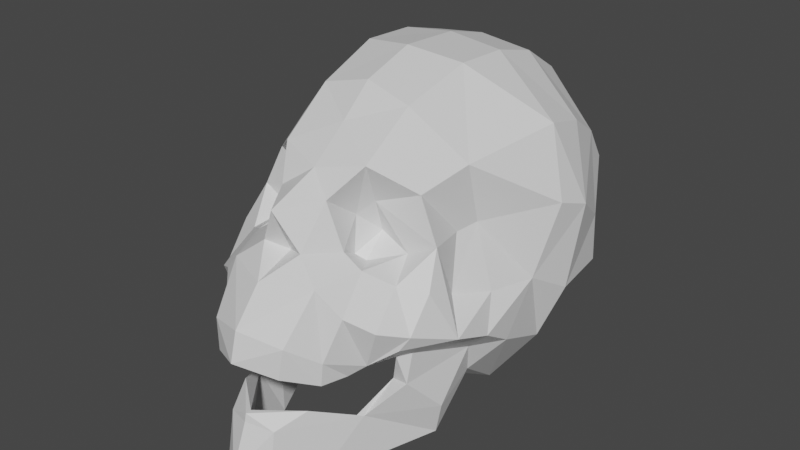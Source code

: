 # Source: Test.blend  (saved by Blender 2.81.16; exported with 4.5.12 LTS)
import bpy
from mathutils import Matrix  # noqa: F401  (used for matrix-valued properties, if any)

bpy.ops.wm.read_factory_settings(use_empty=True)
scene = bpy.context.scene
scene.name = 'Scene'

# ---- collections
col_collection = bpy.data.collections.new('Collection'); scene.collection.children.link(col_collection)

# ---- materials (node trees are filled in below, after node groups)
mat_material_002 = bpy.data.materials.new('Material.002')
mat_material_002.use_transparent_shadow = False
mat_material_002.roughness = 0.5

# ---- material node trees
mat_material_002.use_nodes = True; mat_material_002.node_tree.nodes.clear()
_N = mat_material_002.node_tree.nodes; _L = mat_material_002.node_tree.links
n0 = _N.new('ShaderNodeOutputMaterial'); n0.name = 'Material Output'; n0.location = (300, 300)
n1 = _N.new('ShaderNodeBsdfPrincipled'); n1.name = 'Principled BSDF'; n1.location = (10, 300)
n1.distribution = 'GGX'
n1.subsurface_method = 'BURLEY'
n1.inputs[3].default_value = 1.45
n1.inputs[27].default_value = (0.0, 0.0, 0.0, 1.0)
n1.inputs[28].default_value = 1.0
_L.new(n1.outputs[0], n0.inputs[0])
n0.is_active_output = True

# ---- world
world_world = bpy.data.worlds.new('World'); scene.world = world_world
world_world.use_nodes = True; world_world.node_tree.nodes.clear()
_N = world_world.node_tree.nodes; _L = world_world.node_tree.links
n0 = _N.new('ShaderNodeOutputWorld'); n0.name = 'World Output'; n0.location = (300, 300)
n1 = _N.new('ShaderNodeBackground'); n1.name = 'Background'; n1.location = (10, 300)
n1.inputs[0].default_value = (0.05088, 0.05088, 0.05088, 1.0)
_L.new(n1.outputs[0], n0.inputs[0])
n0.is_active_output = True
world_world.color = (0.05088, 0.05088, 0.05088)
world_world.use_sun_shadow = False
world_world.sun_shadow_jitter_overblur = 0.0

# ---- meshes
me_skulllow = bpy.data.meshes.new('SkullLow')
me_skulllow.from_pydata([(-0.02303, 0.0932, -0.02763), (0.000439, 0.08872, -0.02029), (0.000439, 0.1044, -0.03993), (-0.02426, 0.1129, -0.05485), (0.000439, 0.1191, -0.05654), (-0.01278, 0.07905, -0.01331), (-0.000973, 0.07694, 0.005393), (-0.01053, 0.05822, 0.001411), (0.000439, 0.05482, -0.004002), (-0.02173, 0.05685, -0.01397), (-0.01192, 0.0648, -0.03322), (0.000439, 0.1283, -0.08412), (-0.02746, 0.1241, -0.08956), (0.000439, 0.1268, -0.1169), (-0.02745, 0.1231, -0.1181), (0.000439, 0.1201, -0.1423), (-0.02676, 0.1161, -0.1442), (0.000439, 0.1066, -0.169), (-0.0254, 0.1013, -0.1679), (0.000439, 0.08332, -0.1891), (-0.02651, 0.08021, -0.1856), (-0.05775, 0.06151, -0.1665), (0.000439, 0.04349, -0.1967), (-0.02337, 0.04071, -0.1939), (0.000439, 0.009964, -0.1896), (-0.02125, 0.009922, -0.1868), (0.000439, -0.0156, -0.1791), (-0.01966, -0.01609, -0.1736), (0.000439, -0.03214, -0.1687), (-0.01814, -0.03376, -0.1633), (0.000439, -0.04969, -0.153), (-0.01706, -0.04297, -0.1525), (0.000439, -0.05086, -0.1427), (-0.02134, -0.04957, -0.1386), (0.000439, -0.04514, -0.1207), (-0.02038, -0.04452, -0.1165), (0.000439, -0.01535, -0.09627), (-0.02049, -0.02369, -0.09589), (0.000439, 0.0045, -0.09117), (-0.0208, 0.001735, -0.09085), (0.000439, 0.02534, -0.08118), (-0.0182, 0.02439, -0.07944), (0.000439, 0.03009, -0.05446), (-0.01706, 0.0313, -0.05557), (0.000439, 0.03314, -0.04074), (-0.01585, 0.03069, -0.04028), (0.000439, 0.05232, -0.01964), (-0.01645, 0.04008, -0.02034), (-0.01635, 0.03802, 0.005059), (0.000439, 0.0454, 0.006817), (0.000439, 0.02729, 0.01969), (-0.02023, 0.02036, 0.005665), (0.000439, 0.02073, 0.02591), (-0.02248, 0.01035, 0.005467), (-0.03863, 0.02091, -0.01753), (-0.0411, 0.01537, -0.04581), (-0.03125, 0.03069, -0.01884), (-0.0272, 0.005061, -0.009252), (-0.04187, 0.07991, -0.04206), (-0.01908, 0.07157, -0.03835), (-0.01692, 0.05371, -0.04557), (-0.05218, 0.05836, -0.04049), (-0.03627, 0.05018, -0.04003), (-0.04365, 0.04379, -0.0229), (-0.03126, 0.05054, -0.01473), (-0.0185, 0.04388, -0.03241), (-0.013, 0.0461, -0.03064), (-0.02371, 0.04766, 0.006847), (0.000439, 0.04729, 0.01687), (0.000439, 0.02972, 0.0314), (-0.02037, 0.02481, 0.02398), (-0.03042, 0.01498, 0.01047), (-0.03533, 0.03564, 0.002477), (-0.04727, 0.02912, -0.005226), (-0.04959, 0.08848, -0.06587), (-0.06381, 0.09791, -0.1107), (-0.06165, 0.09156, -0.1347), (-0.05799, 0.0783, -0.156), (-0.05212, 0.0339, -0.1765), (-0.05139, 0.01125, -0.1715), (-0.04903, 0.05707, -0.07437), (-0.04584, 0.05521, -0.06316), (-0.04944, -0.01292, -0.1595), (-0.04649, -0.02403, -0.1491), (-0.04406, -0.03243, -0.1381), (-0.04227, -0.04131, -0.1257), (-0.04204, -0.0444, -0.1), (-0.04318, -0.02167, -0.06254), (-0.04426, 0.006097, -0.06472), (-0.07526, 0.06358, -0.1039), (-0.07817, 0.05785, -0.1207), (-0.06893, 0.01315, -0.1491), (-0.0734, 0.01292, -0.116), (-0.07004, 0.03998, -0.1455), (-0.05807, -0.006838, -0.1396), (-0.06339, -0.01501, -0.1088), (-0.06595, -0.001528, -0.07785), (-0.05038, -0.01998, -0.06858), (-0.03701, -0.01023, -0.029), (-0.03747, -0.04864, -0.04585), (-0.04154, 0.005138, -0.02564), (-0.06759, 0.02518, -0.09469), (-0.06668, 0.009401, -0.06071), (-0.0605, 0.02585, -0.07145), (-0.0662, 0.01789, -0.03902), (-0.0517, 0.02952, -0.05276), (-0.05682, 0.04179, -0.02974), (-0.05661, 0.02538, -0.01724), (-0.05457, -0.00265, -0.06292), (-0.05222, -0.02847, -0.04603), (-0.0476, -0.0465, -0.04799), (-0.03294, -0.02455, -0.01299), (-0.02379, -0.05194, 0.009702), (-0.01293, -0.02136, 0.02526), (-0.0136, -0.04744, 0.02952), (-0.04595, -0.008995, -0.02779), (-0.04764, 0.007598, -0.02976), (-0.05201, 0.01779, -0.01509), (-0.03878, 0.007731, -0.008696), (0.000439, 0.01489, 0.03531), (-0.01826, 0.009256, 0.02552), (-0.02979, 0.003651, 0.01114), (-0.03293, 0.002993, -0.002583), (-0.0265, -0.05367, -0.01963), (-0.03009, -0.02517, -0.007836), (-0.01393, -0.04811, 0.0153), (0.000439, -0.01482, 0.02611), (0.000439, -0.04837, 0.02558), (0.000439, -0.0426, 0.03942), (0.000439, -0.01895, 0.03005), (-0.0198, -0.01488, 0.01024), (0.000439, -0.01493, 0.0292), (-0.02624, 0.003387, 0.007188), (0.000439, 0.01353, 0.03009), (0.02391, 0.0932, -0.02763), (0.02513, 0.1129, -0.05485), (0.01366, 0.07905, -0.01331), (0.01141, 0.05822, 0.001411), (0.02261, 0.05685, -0.01397), (0.0128, 0.0648, -0.03322), (0.02833, 0.1241, -0.08956), (0.02832, 0.1231, -0.1181), (0.02764, 0.1161, -0.1442), (0.02628, 0.1013, -0.1679), (0.02739, 0.08021, -0.1856), (0.05863, 0.06151, -0.1665), (0.02425, 0.04071, -0.1939), (0.02213, 0.009922, -0.1868), (0.02054, -0.01609, -0.1736), (0.01901, -0.03376, -0.1633), (0.01794, -0.04297, -0.1525), (0.02221, -0.04957, -0.1386), (0.02126, -0.04452, -0.1165), (0.02137, -0.02369, -0.09589), (0.02168, 0.001735, -0.09085), (0.01908, 0.02439, -0.07944), (0.01794, 0.0313, -0.05557), (0.01673, 0.03069, -0.04028), (0.01732, 0.04008, -0.02034), (0.01723, 0.03802, 0.005059), (0.02111, 0.02036, 0.005665), (0.02335, 0.01035, 0.005467), (0.03951, 0.02091, -0.01753), (0.03213, 0.03069, -0.01884), (0.04197, 0.01537, -0.04581), (0.02808, 0.005061, -0.009252), (0.04275, 0.07991, -0.04206), (0.01996, 0.07157, -0.03835), (0.0178, 0.05371, -0.04557), (0.05306, 0.05836, -0.04049), (0.03715, 0.05018, -0.04003), (0.04453, 0.04379, -0.0229), (0.03214, 0.05054, -0.01473), (0.01938, 0.04388, -0.03241), (0.01388, 0.0461, -0.03064), (0.02459, 0.04766, 0.006847), (0.02125, 0.02481, 0.02398), (0.0313, 0.01498, 0.01047), (0.03621, 0.03564, 0.002477), (0.04815, 0.02912, -0.005226), (0.05046, 0.08848, -0.06587), (0.06469, 0.09791, -0.1107), (0.06253, 0.09156, -0.1347), (0.05886, 0.0783, -0.156), (0.053, 0.0339, -0.1765), (0.05226, 0.01125, -0.1715), (0.04672, 0.05521, -0.06316), (0.04991, 0.05707, -0.07437), (0.05031, -0.01292, -0.1595), (0.04737, -0.02403, -0.1491), (0.04494, -0.03243, -0.1381), (0.04314, -0.04131, -0.1257), (0.04292, -0.0444, -0.1), (0.04405, -0.02167, -0.06254), (0.04514, 0.006097, -0.06472), (0.07614, 0.06358, -0.1039), (0.07905, 0.05785, -0.1207), (0.06981, 0.01315, -0.1491), (0.07092, 0.03998, -0.1455), (0.07428, 0.01292, -0.116), (0.05895, -0.006838, -0.1396), (0.06426, -0.01501, -0.1088), (0.06683, -0.001528, -0.07785), (0.05126, -0.01998, -0.06858), (0.03788, -0.01023, -0.029), (0.03835, -0.04864, -0.04585), (0.04242, 0.005138, -0.02564), (0.06847, 0.02518, -0.09469), (0.06756, 0.009401, -0.06071), (0.06137, 0.02585, -0.07145), (0.06708, 0.01789, -0.03902), (0.05258, 0.02952, -0.05276), (0.0577, 0.04179, -0.02974), (0.05748, 0.02538, -0.01724), (0.05545, -0.00265, -0.06292), (0.0531, -0.02847, -0.04603), (0.04847, -0.0465, -0.04799), (0.03382, -0.02455, -0.01299), (0.02467, -0.05194, 0.009702), (0.01381, -0.02136, 0.02526), (0.01448, -0.04744, 0.02952), (0.04683, -0.008995, -0.02779), (0.04851, 0.007598, -0.02976), (0.05288, 0.01779, -0.01509), (0.03966, 0.007731, -0.008696), (0.01914, 0.009256, 0.02552), (0.03067, 0.003651, 0.01114), (0.03381, 0.002993, -0.002583), (0.02738, -0.05367, -0.01963), (0.03097, -0.02517, -0.007836), (0.01481, -0.04811, 0.0153), (0.02068, -0.01488, 0.01024), (0.02712, 0.003387, 0.007188)], [], [(0, 1, 2), (2, 3, 0), (2, 4, 3), (0, 5, 1), (5, 6, 1), (5, 7, 6), (7, 8, 6), (5, 9, 7), (0, 10, 5), (10, 9, 5), (4, 11, 3), (11, 12, 3), (11, 13, 12), (13, 14, 12), (13, 15, 14), (15, 16, 14), (15, 17, 16), (17, 18, 16), (19, 20, 18), (17, 19, 18), (18, 20, 21), (19, 22, 20), (22, 23, 20), (22, 24, 23), (24, 25, 23), (24, 26, 25), (26, 27, 25), (26, 28, 27), (28, 29, 27), (28, 30, 29), (30, 31, 29), (30, 32, 31), (32, 33, 31), (32, 34, 33), (34, 35, 33), (34, 36, 35), (36, 37, 35), (36, 38, 37), (38, 39, 37), (38, 40, 39), (40, 41, 39), (40, 42, 41), (42, 43, 41), (42, 44, 43), (44, 45, 43), (44, 46, 45), (46, 47, 45), (46, 48, 47), (46, 49, 48), (49, 50, 48), (50, 51, 48), (50, 52, 51), (52, 53, 51), (54, 55, 56), (53, 54, 51), (53, 57, 54), (54, 56, 51), (56, 55, 47), (3, 58, 0), (58, 59, 0), (0, 59, 10), (59, 60, 10), (58, 61, 59), (61, 62, 59), (61, 63, 62), (63, 64, 62), (59, 62, 60), (64, 65, 62), (62, 65, 60), (60, 66, 10), (60, 65, 66), (10, 66, 9), (66, 65, 9), (64, 9, 65), (9, 67, 7), (9, 64, 67), (7, 68, 8), (7, 67, 68), (67, 69, 68), (67, 70, 69), (67, 71, 70), (67, 72, 71), (67, 64, 72), (64, 63, 72), (56, 47, 48), (51, 56, 48), (72, 63, 73), (3, 74, 58), (3, 12, 74), (12, 75, 74), (12, 14, 75), (14, 76, 75), (14, 16, 76), (16, 77, 76), (16, 18, 77), (18, 21, 77), (20, 78, 21), (20, 23, 78), (23, 25, 79), (23, 79, 78), (58, 80, 81), (25, 82, 79), (25, 27, 82), (27, 83, 82), (27, 29, 83), (29, 84, 83), (29, 31, 84), (31, 85, 84), (31, 33, 85), (35, 86, 85), (35, 85, 33), (35, 37, 86), (37, 87, 86), (37, 39, 87), (39, 88, 87), (39, 41, 88), (41, 55, 88), (41, 43, 55), (43, 45, 55), (45, 47, 55), (58, 74, 80), (74, 89, 80), (74, 75, 89), (75, 90, 89), (75, 76, 90), (91, 92, 93), (76, 77, 90), (77, 21, 93), (77, 93, 90), (93, 92, 90), (21, 78, 93), (78, 91, 93), (78, 79, 91), (79, 94, 91), (79, 82, 94), (85, 95, 94), (82, 83, 94), (94, 92, 91), (83, 84, 94), (84, 85, 94), (85, 86, 95), (86, 96, 95), (86, 97, 96), (98, 87, 88), (55, 98, 88), (98, 99, 87), (55, 100, 98), (55, 54, 100), (90, 101, 89), (90, 92, 101), (95, 92, 94), (96, 101, 95), (101, 92, 95), (101, 80, 89), (96, 102, 101), (102, 103, 101), (101, 103, 80), (102, 104, 103), (104, 105, 103), (105, 80, 103), (105, 81, 80), (81, 61, 58), (105, 61, 81), (104, 61, 105), (104, 106, 61), (106, 63, 61), (106, 107, 63), (63, 107, 73), (104, 107, 106), (97, 86, 87), (97, 108, 96), (96, 108, 102), (97, 109, 108), (97, 110, 109), (110, 111, 109), (110, 112, 111), (112, 113, 111), (112, 114, 113), (111, 115, 109), (115, 108, 109), (115, 116, 108), (116, 102, 108), (116, 104, 102), (116, 117, 104), (117, 107, 104), (117, 118, 107), (107, 118, 73), (118, 72, 73), (118, 71, 72), (70, 119, 69), (70, 120, 119), (71, 121, 70), (121, 120, 70), (122, 121, 71), (118, 122, 71), (98, 123, 99), (98, 124, 123), (124, 125, 123), (124, 126, 125), (126, 127, 125), (110, 123, 112), (123, 125, 112), (125, 114, 112), (110, 99, 123), (110, 97, 99), (97, 87, 99), (127, 128, 114), (125, 127, 114), (128, 113, 114), (128, 129, 113), (113, 130, 111), (129, 131, 113), (131, 130, 113), (124, 130, 126), (130, 131, 126), (124, 111, 130), (124, 98, 111), (98, 115, 111), (98, 100, 115), (100, 116, 115), (100, 117, 116), (57, 100, 54), (100, 118, 117), (100, 57, 118), (57, 132, 122), (118, 57, 122), (57, 53, 132), (132, 121, 122), (53, 133, 132), (52, 133, 53), (132, 120, 121), (132, 119, 120), (133, 119, 132), (134, 2, 1), (2, 134, 135), (2, 135, 4), (134, 1, 136), (136, 1, 6), (136, 6, 137), (137, 6, 8), (136, 137, 138), (134, 136, 139), (139, 136, 138), (4, 135, 11), (11, 135, 140), (11, 140, 13), (13, 140, 141), (13, 141, 15), (15, 141, 142), (15, 142, 17), (17, 142, 143), (19, 143, 144), (17, 143, 19), (143, 145, 144), (19, 144, 22), (22, 144, 146), (22, 146, 24), (24, 146, 147), (24, 147, 26), (26, 147, 148), (26, 148, 28), (28, 148, 149), (28, 149, 30), (30, 149, 150), (30, 150, 32), (32, 150, 151), (32, 151, 34), (34, 151, 152), (34, 152, 36), (36, 152, 153), (36, 153, 38), (38, 153, 154), (38, 154, 40), (40, 154, 155), (40, 155, 42), (42, 155, 156), (42, 156, 44), (44, 156, 157), (44, 157, 46), (46, 157, 158), (46, 158, 159), (46, 159, 49), (49, 159, 50), (50, 159, 160), (50, 160, 52), (52, 160, 161), (162, 163, 164), (161, 160, 162), (161, 162, 165), (162, 160, 163), (163, 158, 164), (135, 134, 166), (166, 134, 167), (134, 139, 167), (167, 139, 168), (166, 167, 169), (169, 167, 170), (169, 170, 171), (171, 170, 172), (167, 168, 170), (172, 170, 173), (170, 168, 173), (168, 139, 174), (168, 174, 173), (139, 138, 174), (174, 138, 173), (172, 173, 138), (138, 137, 175), (138, 175, 172), (137, 8, 68), (137, 68, 175), (175, 68, 69), (175, 69, 176), (175, 176, 177), (175, 177, 178), (175, 178, 172), (172, 178, 171), (163, 159, 158), (160, 159, 163), (178, 179, 171), (135, 166, 180), (135, 180, 140), (140, 180, 181), (140, 181, 141), (141, 181, 182), (141, 182, 142), (142, 182, 183), (142, 183, 143), (143, 183, 145), (144, 145, 184), (144, 184, 146), (146, 185, 147), (146, 184, 185), (166, 186, 187), (147, 185, 188), (147, 188, 148), (148, 188, 189), (148, 189, 149), (149, 189, 190), (149, 190, 150), (150, 190, 191), (150, 191, 151), (152, 191, 192), (152, 151, 191), (152, 192, 153), (153, 192, 193), (153, 193, 154), (154, 193, 194), (154, 194, 155), (155, 194, 164), (155, 164, 156), (156, 164, 157), (157, 164, 158), (166, 187, 180), (180, 187, 195), (180, 195, 181), (181, 195, 196), (181, 196, 182), (197, 198, 199), (182, 196, 183), (183, 198, 145), (183, 196, 198), (198, 196, 199), (145, 198, 184), (184, 198, 197), (184, 197, 185), (185, 197, 200), (185, 200, 188), (191, 200, 201), (188, 200, 189), (200, 197, 199), (189, 200, 190), (190, 200, 191), (191, 201, 192), (192, 201, 202), (192, 202, 203), (204, 194, 193), (164, 194, 204), (204, 193, 205), (164, 204, 206), (164, 206, 162), (196, 195, 207), (196, 207, 199), (201, 200, 199), (202, 201, 207), (207, 201, 199), (207, 195, 187), (202, 207, 208), (208, 207, 209), (207, 187, 209), (208, 209, 210), (210, 209, 211), (211, 209, 187), (211, 187, 186), (186, 166, 169), (211, 186, 169), (210, 211, 169), (210, 169, 212), (212, 169, 171), (212, 171, 213), (171, 179, 213), (210, 212, 213), (203, 193, 192), (203, 202, 214), (202, 208, 214), (203, 214, 215), (203, 215, 216), (216, 215, 217), (216, 217, 218), (218, 217, 219), (218, 219, 220), (217, 215, 221), (221, 215, 214), (221, 214, 222), (222, 214, 208), (222, 208, 210), (222, 210, 223), (223, 210, 213), (223, 213, 224), (213, 179, 224), (224, 179, 178), (224, 178, 177), (176, 69, 119), (176, 119, 225), (177, 176, 226), (226, 176, 225), (227, 177, 226), (224, 177, 227), (204, 205, 228), (204, 228, 229), (229, 228, 230), (229, 230, 126), (126, 230, 127), (216, 218, 228), (228, 218, 230), (230, 218, 220), (216, 228, 205), (216, 205, 203), (203, 205, 193), (127, 220, 128), (230, 220, 127), (128, 220, 219), (128, 219, 129), (219, 217, 231), (129, 219, 131), (131, 219, 231), (229, 126, 231), (231, 126, 131), (229, 231, 217), (229, 217, 204), (204, 217, 221), (204, 221, 206), (206, 221, 222), (206, 222, 223), (165, 162, 206), (206, 223, 224), (206, 224, 165), (165, 227, 232), (224, 227, 165), (165, 232, 161), (232, 227, 226), (161, 232, 133), (52, 161, 133), (232, 226, 225), (232, 225, 119), (133, 232, 119)])
me_skulllow.polygons.foreach_set('use_smooth', [True] * 466)
_k = set([(0, 1), (0, 2), (0, 3), (0, 5), (0, 10), (0, 58), (0, 59), (1, 2), (1, 5), (1, 6), (1, 134), (1, 136), (2, 3), (2, 4), (2, 134), (2, 135), (3, 4), (3, 11), (3, 12), (3, 74), (4, 11), (4, 135), (5, 6), (5, 7), (5, 9), (5, 10), (6, 7), (6, 8), (6, 136), (6, 137), (7, 8), (7, 9), (7, 67), (7, 68), (8, 68), (8, 137), (9, 10), (9, 64), (9, 65), (9, 66), (9, 67), (10, 59), (10, 60), (10, 66), (11, 12), (11, 13), (11, 140), (12, 13), (12, 14), (12, 74), (12, 75), (13, 14), (13, 15), (13, 140), (13, 141), (14, 16), (14, 75), (14, 76), (15, 16), (15, 17), (15, 142), (16, 17), (16, 18), (16, 76), (16, 77), (17, 18), (17, 19), (17, 142), (17, 143), (18, 20), (18, 21), (18, 77), (19, 20), (19, 22), (19, 144), (20, 21), (20, 23), (20, 78), (21, 77), (21, 78), (21, 93), (22, 23), (22, 24), (22, 146), (23, 24), (23, 25), (23, 78), (23, 79), (24, 25), (24, 26), (24, 146), (24, 147), (25, 26), (25, 27), (25, 79), (26, 27), (26, 28), (26, 147), (26, 148), (27, 28), (27, 29), (27, 82), (27, 83), (28, 29), (28, 30), (28, 148), (28, 149), (29, 30), (29, 31), (29, 83), (29, 84), (30, 31), (30, 32), (30, 149), (30, 150), (31, 32), (31, 33), (31, 84), (31, 85), (32, 33), (32, 34), (32, 150), (32, 151), (33, 34), (33, 35), (33, 85), (34, 35), (34, 36), (34, 151), (34, 152), (35, 36), (35, 37), (35, 85), (35, 86), (36, 37), (36, 38), (36, 152), (36, 153), (37, 38), (37, 39), (37, 86), (37, 87), (38, 39), (38, 40), (38, 153), (38, 154), (39, 40), (39, 41), (39, 87), (39, 88), (40, 41), (40, 42), (40, 154), (40, 155), (41, 42), (41, 43), (41, 55), (41, 88), (42, 43), (42, 44), (42, 155), (42, 156), (43, 44), (43, 45), (43, 55), (44, 45), (44, 46), (44, 156), (44, 157), (45, 46), (45, 47), (45, 55), (46, 47), (46, 48), (46, 49), (46, 157), (46, 158), (46, 159), (47, 48), (47, 55), (47, 56), (48, 49), (48, 50), (48, 51), (48, 56), (49, 50), (49, 159), (50, 51), (50, 52), (50, 159), (50, 160), (51, 52), (51, 53), (51, 54), (51, 56), (52, 53), (52, 133), (52, 160), (52, 161), (53, 54), (53, 57), (53, 132), (53, 133), (54, 55), (54, 56), (54, 57), (54, 100), (55, 56), (55, 88), (55, 98), (55, 100), (57, 100), (57, 118), (57, 122), (57, 132), (58, 59), (58, 61), (58, 74), (58, 80), (58, 81), (59, 60), (59, 61), (59, 62), (60, 62), (60, 65), (60, 66), (61, 62), (61, 63), (61, 81), (61, 104), (61, 105), (61, 106), (62, 63), (62, 64), (62, 65), (63, 64), (63, 73), (63, 106), (63, 107), (64, 65), (64, 67), (64, 72), (65, 66), (67, 68), (67, 69), (67, 70), (67, 71), (67, 72), (68, 69), (68, 137), (68, 175), (69, 70), (69, 119), (69, 175), (69, 176), (70, 71), (70, 119), (70, 120), (70, 121), (71, 72), (71, 118), (71, 121), (71, 122), (72, 73), (72, 118), (73, 107), (73, 118), (74, 75), (74, 80), (74, 89), (75, 76), (75, 89), (75, 90), (76, 77), (76, 90), (77, 90), (77, 93), (78, 79), (78, 91), (78, 93), (79, 82), (79, 91), (79, 94), (80, 81), (80, 89), (80, 101), (80, 103), (80, 105), (81, 105), (82, 83), (82, 94), (83, 84), (83, 94), (84, 85), (84, 94), (85, 86), (85, 94), (85, 95), (86, 87), (86, 95), (86, 96), (86, 97), (87, 88), (87, 97), (87, 98), (87, 99), (88, 98), (89, 90), (89, 101), (90, 92), (90, 93), (90, 101), (91, 92), (91, 93), (91, 94), (92, 93), (92, 94), (92, 95), (92, 101), (94, 95), (95, 96), (95, 101), (96, 97), (96, 101), (96, 102), (96, 108), (97, 99), (97, 108), (97, 109), (97, 110), (98, 99), (98, 100), (98, 111), (98, 115), (98, 123), (98, 124), (99, 110), (99, 123), (100, 115), (100, 116), (100, 117), (100, 118), (101, 102), (101, 103), (102, 103), (102, 104), (102, 108), (102, 116), (103, 104), (103, 105), (104, 105), (104, 106), (104, 107), (104, 116), (104, 117), (106, 107), (107, 117), (107, 118), (108, 109), (108, 115), (108, 116), (109, 110), (109, 111), (109, 115), (110, 111), (110, 112), (110, 123), (111, 112), (111, 113), (111, 115), (111, 124), (111, 130), (112, 113), (112, 114), (112, 123), (112, 125), (113, 114), (113, 128), (113, 129), (113, 130), (113, 131), (114, 125), (114, 127), (114, 128), (115, 116), (116, 117), (117, 118), (118, 122), (119, 120), (119, 132), (119, 133), (119, 176), (119, 225), (119, 232), (120, 121), (120, 132), (121, 122), (121, 132), (122, 132), (123, 124), (123, 125), (124, 125), (124, 126), (124, 130), (125, 126), (125, 127), (126, 127), (126, 130), (126, 131), (126, 229), (126, 230), (126, 231), (127, 128), (127, 220), (127, 230), (128, 129), (128, 219), (128, 220), (129, 131), (129, 219), (130, 131), (131, 219), (131, 231), (132, 133), (133, 161), (133, 232), (134, 135), (134, 136), (134, 139), (134, 166), (134, 167), (135, 140), (135, 180), (136, 137), (136, 138), (136, 139), (137, 138), (137, 175), (138, 139), (138, 172), (138, 173), (138, 174), (138, 175), (139, 167), (139, 168), (139, 174), (140, 141), (140, 180), (140, 181), (141, 142), (141, 181), (141, 182), (142, 143), (142, 182), (142, 183), (143, 144), (143, 145), (143, 183), (144, 145), (144, 146), (144, 184), (145, 183), (145, 184), (145, 198), (146, 147), (146, 184), (146, 185), (147, 148), (147, 185), (148, 149), (148, 188), (148, 189), (149, 150), (149, 189), (149, 190), (150, 151), (150, 190), (150, 191), (151, 152), (151, 191), (152, 153), (152, 191), (152, 192), (153, 154), (153, 192), (153, 193), (154, 155), (154, 193), (154, 194), (155, 156), (155, 164), (155, 194), (156, 157), (156, 164), (157, 158), (157, 164), (158, 159), (158, 163), (158, 164), (159, 160), (159, 163), (160, 161), (160, 162), (160, 163), (161, 162), (161, 165), (161, 232), (162, 163), (162, 164), (162, 165), (162, 206), (163, 164), (164, 194), (164, 204), (164, 206), (165, 206), (165, 224), (165, 227), (165, 232), (166, 167), (166, 169), (166, 180), (166, 186), (166, 187), (167, 168), (167, 169), (167, 170), (168, 170), (168, 173), (168, 174), (169, 170), (169, 171), (169, 186), (169, 210), (169, 211), (169, 212), (170, 171), (170, 172), (170, 173), (171, 172), (171, 179), (171, 212), (171, 213), (172, 173), (172, 175), (172, 178), (173, 174), (175, 176), (175, 177), (175, 178), (176, 177), (176, 225), (176, 226), (177, 178), (177, 224), (177, 226), (177, 227), (178, 179), (178, 224), (179, 213), (179, 224), (180, 181), (180, 187), (180, 195), (181, 182), (181, 195), (181, 196), (182, 183), (182, 196), (183, 196), (183, 198), (184, 185), (184, 197), (184, 198), (185, 188), (185, 197), (185, 200), (186, 187), (186, 211), (187, 195), (187, 207), (187, 209), (187, 211), (188, 189), (188, 200), (189, 190), (189, 200), (190, 191), (190, 200), (191, 192), (191, 200), (191, 201), (192, 193), (192, 201), (192, 202), (192, 203), (193, 194), (193, 203), (193, 204), (193, 205), (194, 204), (195, 196), (195, 207), (196, 198), (196, 199), (196, 207), (197, 198), (197, 199), (197, 200), (198, 199), (199, 200), (199, 201), (199, 207), (200, 201), (201, 202), (201, 207), (202, 203), (202, 207), (202, 208), (202, 214), (203, 205), (203, 214), (203, 215), (203, 216), (204, 205), (204, 206), (204, 217), (204, 221), (204, 228), (204, 229), (205, 216), (205, 228), (206, 221), (206, 222), (206, 223), (206, 224), (207, 208), (207, 209), (208, 209), (208, 210), (208, 214), (208, 222), (209, 210), (209, 211), (210, 211), (210, 212), (210, 213), (210, 222), (210, 223), (212, 213), (213, 223), (213, 224), (214, 215), (214, 221), (214, 222), (215, 216), (215, 217), (215, 221), (216, 217), (216, 218), (216, 228), (217, 218), (217, 219), (217, 221), (217, 229), (217, 231), (218, 219), (218, 220), (218, 228), (218, 230), (219, 220), (219, 231), (220, 230), (221, 222), (222, 223), (223, 224), (224, 227), (225, 226), (225, 232), (226, 227), (226, 232), (227, 232), (228, 229), (228, 230), (229, 230), (229, 231)])
me_skulllow.attributes.new('sharp_edge', 'BOOLEAN', 'EDGE').data.foreach_set('value', [ (min(e.vertices), max(e.vertices)) in _k for e in me_skulllow.edges])
me_skulllow.materials.append(mat_material_002)
me_skulllow.use_remesh_fix_poles = True
me_skulllow.use_remesh_preserve_attributes = False
me_skulllow.use_mirror_vertex_groups = False
me_skulllow.update()
me_skulllow.normals_split_custom_set([tuple(v) for v in zip(*[iter([-0.0465, 0.7797, 0.6244, -0.0465, 0.7797, 0.6244, -0.0465, 0.7797, 0.6244, -0.07868, 0.8059, 0.5868, -0.07868, 0.8059, 0.5868, -0.07868, 0.8059, 0.5868, -0.1415, 0.7424, 0.6549, -0.1415, 0.7424, 0.6549, -0.1415, 0.7424, 0.6549, -0.1021, 0.6701, 0.7352, -0.1021, 0.6701, 0.7352, -0.1021, 0.6701, 0.7352, -0.4202, 0.8333, 0.3591, -0.4202, 0.8333, 0.3591, -0.4202, 0.8333, 0.3591, -0.7937, 0.2915, 0.5339, -0.7937, 0.2915, 0.5339, -0.7937, 0.2915, 0.5339, 0.3243, -0.3522, 0.8779, 0.3243, -0.3522, 0.8779, 0.3243, -0.3522, 0.8779, -0.7835, 0.3, 0.5442, -0.7835, 0.3, 0.5442, -0.7835, 0.3, 0.5442, -0.8859, -0.3944, 0.2443, -0.8859, -0.3944, 0.2443, -0.8859, -0.3944, 0.2443, -0.8819, 0.3647, -0.2987, -0.8819, 0.3647, -0.2987, -0.8819, 0.3647, -0.2987, -0.2113, 0.9268, 0.3105, -0.2136, 0.9274, 0.3072, -0.2113, 0.9268, 0.3105, -0.2008, 0.9278, 0.3145, -0.202, 0.9263, 0.3181, -0.202, 0.9263, 0.3181, -0.1361, 0.9895, -0.0477, -0.1402, 0.989, -0.04794, -0.1402, 0.989, -0.04794, -0.1292, 0.9909, -0.03657, -0.1297, 0.9909, -0.03481, -0.1292, 0.9909, -0.03657, -0.1154, 0.9606, -0.2527, -0.119, 0.9592, -0.2566, -0.1128, 0.9599, -0.2567, -0.119, 0.9592, -0.2566, -0.1227, 0.9576, -0.2607, -0.1128, 0.9599, -0.2567, -0.09984, 0.8889, -0.4471, -0.09984, 0.8889, -0.4471, -0.09984, 0.8889, -0.4471, -0.1943, 0.8273, -0.5271, -0.1951, 0.8272, -0.5269, -0.1943, 0.8273, -0.5271, -0.1679, 0.6415, -0.7485, -0.1703, 0.6411, -0.7483, -0.1671, 0.644, -0.7466, -0.1657, 0.6434, -0.7474, -0.1679, 0.6415, -0.7485, -0.1671, 0.644, -0.7466, -0.6493, 0.5094, -0.5648, -0.6514, 0.508, -0.5636, -0.65, 0.5091, -0.5642, -0.1461, 0.1861, -0.9716, -0.1437, 0.1828, -0.9726, -0.1375, 0.1895, -0.9722, -0.1437, 0.1828, -0.9726, -0.1373, 0.1925, -0.9716, -0.1375, 0.1895, -0.9722, -0.08725, -0.207, -0.9744, -0.09087, -0.2071, -0.9741, -0.09087, -0.2071, -0.9741, -0.1218, -0.2299, -0.9656, -0.1223, -0.2296, -0.9656, -0.1218, -0.2299, -0.9656, -0.1157, -0.376, -0.9194, -0.1157, -0.376, -0.9194, -0.1156, -0.3753, -0.9197, -0.2262, -0.4527, -0.8625, -0.2262, -0.4527, -0.8625, -0.2255, -0.4523, -0.8629, -0.2142, -0.5227, -0.8252, -0.2142, -0.5227, -0.8252, -0.2142, -0.5227, -0.8252, -0.1973, -0.506, -0.8397, -0.1973, -0.506, -0.8397, -0.1973, -0.506, -0.8397, -0.1542, -0.659, -0.7362, -0.1542, -0.659, -0.7362, -0.1542, -0.659, -0.7362, -0.2988, -0.7403, -0.6022, -0.2988, -0.7403, -0.6022, -0.2988, -0.7403, -0.6022, -0.3587, -0.9274, -0.1059, -0.3587, -0.9274, -0.1059, -0.3587, -0.9274, -0.1059, -0.137, -0.8777, -0.4592, -0.137, -0.8777, -0.4592, -0.137, -0.8777, -0.4592, -0.01086, -0.9677, 0.2519, -0.01086, -0.9677, 0.2519, -0.01086, -0.9677, 0.2519, 0.01574, -0.975, 0.2215, 0.01574, -0.975, 0.2215, 0.01574, -0.975, 0.2215, 0.1357, -0.6279, 0.7664, 0.1357, -0.6279, 0.7664, 0.1357, -0.6279, 0.7664, 0.281, -0.674, 0.6832, 0.281, -0.674, 0.6832, 0.281, -0.674, 0.6832, 0.1158, -0.2469, 0.9621, 0.1158, -0.2469, 0.9621, 0.1158, -0.2469, 0.9621, 0.04009, -0.1938, 0.9802, 0.04009, -0.1938, 0.9802, 0.04009, -0.1938, 0.9802, 0.06977, -0.4312, 0.8996, 0.06977, -0.4312, 0.8996, 0.06977, -0.4312, 0.8996, 0.1059, -0.4569, 0.8832, 0.1059, -0.4569, 0.8832, 0.1059, -0.4569, 0.8832, 0.06649, -0.9824, 0.1747, 0.06649, -0.9824, 0.1747, 0.06649, -0.9824, 0.1747, -0.08402, -0.956, 0.281, -0.08402, -0.956, 0.281, -0.08402, -0.956, 0.281, -0.08108, -0.9729, 0.2164, -0.08108, -0.9729, 0.2164, -0.08108, -0.9729, 0.2164, 0.1473, -0.9878, -0.05123, 0.1473, -0.9878, -0.05123, 0.1473, -0.9878, -0.05123, 0.1292, -0.7338, 0.667, 0.1292, -0.7338, 0.667, 0.1292, -0.7338, 0.667, 0.5342, -0.7585, 0.3732, 0.5342, -0.7585, 0.3732, 0.5342, -0.7585, 0.3732, 0.5872, -0.8066, -0.06786, 0.5872, -0.8066, -0.06786, 0.5872, -0.8066, -0.06786, 0.412, -0.8816, -0.2303, 0.412, -0.8816, -0.2303, 0.412, -0.8816, -0.2303, 0.3221, -0.5484, -0.7717, 0.3221, -0.5484, -0.7717, 0.3221, -0.5484, -0.7717, 0.59, -0.1569, -0.792, 0.59, -0.1569, -0.792, 0.59, -0.1569, -0.792, 0.5859, -0.5576, -0.5881, 0.5859, -0.5576, -0.5881, 0.5859, -0.5576, -0.5881, 0.694, -0.1416, -0.7059, 0.694, -0.1416, -0.7059, 0.694, -0.1416, -0.7059, 0.8005, -0.5975, 0.04734, 0.8005, -0.5975, 0.04734, 0.8005, -0.5975, 0.04734, 0.7715, -0.1607, -0.6156, 0.7715, -0.1607, -0.6156, 0.7715, -0.1607, -0.6156, 0.8288, 0.3863, -0.4048, 0.8288, 0.3863, -0.4048, 0.8288, 0.3863, -0.4048, 0.6446, -0.5563, -0.5245, 0.6446, -0.5563, -0.5245, 0.6446, -0.5563, -0.5245, 0.5357, -0.8032, 0.2607, 0.5357, -0.8032, 0.2607, 0.5357, -0.8032, 0.2607, -0.7166, 0.5492, 0.4299, -0.7166, 0.5492, 0.4299, -0.7167, 0.5492, 0.4298, -0.3058, -0.467, 0.8297, -0.3058, -0.467, 0.8297, -0.3058, -0.467, 0.8297, -0.7527, -0.3975, 0.5248, -0.7527, -0.3975, 0.5248, -0.7527, -0.3975, 0.5248, -0.7357, -0.3281, 0.5925, -0.7357, -0.3281, 0.5925, -0.7357, -0.3281, 0.5925, -0.114, 0.1263, 0.9854, -0.114, 0.1263, 0.9854, -0.114, 0.1263, 0.9854, -0.04899, -0.03869, 0.998, -0.04899, -0.03869, 0.998, -0.04899, -0.03869, 0.998, 0.3938, 0.7926, 0.4654, 0.3947, 0.7923, 0.4654, 0.3938, 0.7926, 0.4654, -0.5222, 0.8478, 0.09204, -0.5222, 0.8479, 0.09128, -0.5222, 0.8479, 0.09128, 0.3145, -0.3225, 0.8928, 0.3145, -0.3225, 0.8928, 0.3145, -0.3225, 0.8928, 0.3653, 0.9269, -0.08555, 0.3653, 0.9269, -0.08555, 0.3653, 0.9269, -0.08555, 0.02607, 0.7995, 0.6001, 0.02607, 0.7995, 0.6001, 0.02607, 0.7995, 0.6001, -0.9497, 0.09587, 0.2982, -0.9497, 0.09587, 0.2982, -0.9497, 0.09587, 0.2982, -0.4575, 0.7379, 0.4961, -0.4575, 0.7379, 0.4961, -0.4575, 0.7379, 0.4961, -0.889, -0.01185, -0.4577, -0.889, -0.01185, -0.4577, -0.889, -0.01185, -0.4577, -0.1348, 0.7992, -0.5858, -0.1348, 0.7992, -0.5858, -0.1348, 0.7992, -0.5858, -0.4214, 0.7053, -0.57, -0.4214, 0.7053, -0.57, -0.4214, 0.7053, -0.57, -0.5157, 0.8008, 0.3046, -0.5157, 0.8008, 0.3046, -0.5157, 0.8008, 0.3046, -0.5437, 0.7857, 0.2952, -0.5437, 0.7857, 0.2952, -0.5437, 0.7857, 0.2952, 0.4169, 0.8549, 0.3087, 0.4169, 0.8549, 0.3087, 0.4169, 0.8549, 0.3087, -0.27, 0.6854, 0.6762, -0.27, 0.6854, 0.6762, -0.27, 0.6854, 0.6762, -0.296, 0.6089, 0.736, -0.296, 0.6089, 0.736, -0.296, 0.6089, 0.736, -0.3931, 0.5141, 0.7623, -0.3931, 0.5141, 0.7623, -0.3931, 0.5141, 0.7623, -0.8532, 0.2272, 0.4696, -0.8532, 0.2272, 0.4696, -0.8532, 0.2272, 0.4696, -0.5184, 0.1986, 0.8318, -0.5187, 0.1984, 0.8316, -0.5184, 0.1986, 0.8318, -0.7353, 0.5887, 0.3359, -0.7353, 0.5887, 0.3359, -0.7353, 0.5887, 0.3359, -0.6313, 0.6539, 0.417, -0.63, 0.6552, 0.4169, -0.6277, 0.6562, 0.4189, 0.529, -0.8456, -0.07082, 0.529, -0.8456, -0.07082, 0.529, -0.8456, -0.07082, 0.8575, -0.2048, -0.472, 0.8575, -0.2048, -0.472, 0.8575, -0.2048, -0.472, -0.6277, 0.6562, 0.4189, -0.63, 0.6552, 0.4169, -0.6279, 0.6573, 0.4169, -0.7166, 0.5492, 0.4299, -0.7166, 0.5492, 0.43, -0.7166, 0.5492, 0.4299, -0.7266, 0.6313, 0.2711, -0.7266, 0.6313, 0.2711, -0.7266, 0.6313, 0.2711, -0.6734, 0.651, 0.3504, -0.6734, 0.651, 0.3504, -0.6734, 0.651, 0.3504, -0.5729, 0.8191, -0.03038, -0.5744, 0.818, -0.0306, -0.5729, 0.8191, -0.03038, -0.5857, 0.7684, -0.2579, -0.5847, 0.7695, -0.2568, -0.5847, 0.7695, -0.2568, -0.5997, 0.7681, -0.2243, -0.6002, 0.7683, -0.2225, -0.6002, 0.7683, -0.2225, -0.5852, 0.6394, -0.4986, -0.5852, 0.6394, -0.4986, -0.5852, 0.6394, -0.4986, -0.6194, 0.6497, -0.4407, -0.6196, 0.6491, -0.4413, -0.6194, 0.6497, -0.4407, -0.5625, 0.4331, -0.7043, -0.5631, 0.4335, -0.7036, -0.5631, 0.4335, -0.7036, -0.5862, 0.1654, -0.7931, -0.5855, 0.1671, -0.7932, -0.5855, 0.1671, -0.7932, -0.5358, 0.1303, -0.8342, -0.5363, 0.1319, -0.8337, -0.5363, 0.1319, -0.8337, -0.4509, -0.2289, -0.8627, -0.4511, -0.2296, -0.8624, -0.4509, -0.2289, -0.8627, -0.4709, -0.2061, -0.8578, -0.4709, -0.2061, -0.8578, -0.4709, -0.2061, -0.8578, -0.9624, -0.06959, 0.2625, -0.9624, -0.06959, 0.2625, -0.9624, -0.06959, 0.2625, -0.422, -0.4305, -0.7979, -0.4269, -0.4289, -0.7961, -0.4262, -0.4276, -0.7972, -0.422, -0.4305, -0.7979, -0.4228, -0.4314, -0.7969, -0.4269, -0.4289, -0.7961, -0.3699, -0.6846, -0.628, -0.3699, -0.6846, -0.628, -0.3701, -0.6839, -0.6287, -0.5182, -0.4633, -0.7189, -0.5182, -0.4633, -0.7189, -0.5182, -0.4633, -0.7189, -0.485, -0.7438, -0.4599, -0.485, -0.7438, -0.4599, -0.485, -0.7438, -0.4599, -0.536, -0.6678, -0.5165, -0.536, -0.6678, -0.5165, -0.536, -0.6678, -0.5165, -0.5213, -0.7287, -0.4441, -0.5213, -0.7287, -0.4441, -0.5213, -0.7287, -0.4441, -0.5654, -0.6638, -0.4895, -0.5654, -0.6638, -0.4895, -0.5654, -0.6638, -0.4895, -0.09528, -0.9884, -0.1183, -0.09528, -0.9884, -0.1183, -0.09528, -0.9884, -0.1183, -0.2334, -0.9459, 0.2256, -0.2334, -0.9459, 0.2256, -0.2334, -0.9459, 0.2256, 0.4734, -0.618, 0.6276, 0.4734, -0.618, 0.6276, 0.4734, -0.618, 0.6276, 0.5788, -0.6894, 0.4357, 0.5788, -0.6894, 0.4357, 0.5788, -0.6894, 0.4357, 0.8196, -0.1017, 0.5638, 0.8196, -0.1017, 0.5638, 0.8196, -0.1017, 0.5638, 0.7483, 0.08088, 0.6584, 0.7483, 0.08088, 0.6584, 0.7483, 0.08088, 0.6584, 0.6475, -0.4007, 0.6483, 0.6475, -0.4007, 0.6483, 0.6475, -0.4007, 0.6483, 0.6461, -0.7224, 0.2462, 0.6461, -0.7224, 0.2462, 0.6461, -0.7224, 0.2462, 0.596, -0.7785, 0.197, 0.596, -0.7785, 0.197, 0.596, -0.7785, 0.197, 0.5294, -0.845, -0.07566, 0.5294, -0.845, -0.07566, 0.5294, -0.845, -0.07566, 0.4104, -0.8202, 0.3985, 0.4104, -0.8202, 0.3985, 0.4104, -0.8202, 0.3985, -0.9565, -0.09191, 0.277, -0.9565, -0.09191, 0.277, -0.9565, -0.09191, 0.277, -0.7544, -0.1838, 0.6301, -0.7544, -0.1838, 0.6301, -0.7544, -0.1838, 0.6301, -0.8655, 0.3587, 0.3498, -0.8655, 0.3587, 0.3498, -0.8655, 0.3587, 0.3498, -0.9441, 0.3255, 0.05231, -0.9441, 0.3255, 0.05231, -0.9441, 0.3255, 0.05231, -0.9108, 0.3712, -0.1805, -0.9108, 0.3712, -0.1805, -0.9108, 0.3712, -0.1805, -0.9907, -0.02316, -0.1341, -0.9907, -0.02316, -0.1341, -0.9907, -0.02316, -0.1341, -0.8929, 0.2969, -0.3384, -0.8929, 0.2969, -0.3384, -0.8929, 0.2969, -0.3384, -0.9209, 0.1979, -0.3358, -0.9209, 0.1979, -0.3358, -0.9209, 0.1979, -0.3358, -0.8947, 0.1683, -0.4138, -0.8947, 0.1683, -0.4138, -0.8947, 0.1683, -0.4138, -0.9661, -0.1258, -0.2256, -0.9661, -0.1258, -0.2256, -0.9661, -0.1258, -0.2256, -0.8652, 0.004648, -0.5014, -0.8652, 0.004648, -0.5014, -0.8652, 0.004648, -0.5014, -0.8625, 0.03122, -0.505, -0.8625, 0.03122, -0.505, -0.8625, 0.03122, -0.505, -0.7836, -0.159, -0.6006, -0.7836, -0.159, -0.6006, -0.7836, -0.159, -0.6006, -0.663, -0.5825, -0.4702, -0.663, -0.5825, -0.4702, -0.663, -0.5825, -0.4702, -0.9159, -0.2346, -0.3257, -0.9158, -0.2356, -0.3252, -0.9159, -0.2346, -0.3257, -0.8279, -0.4901, -0.2729, -0.8279, -0.4901, -0.2729, -0.8279, -0.4901, -0.2729, -0.8613, -0.4494, -0.2369, -0.8615, -0.4492, -0.2365, -0.8615, -0.4492, -0.2365, -0.848, -0.5166, -0.1183, -0.848, -0.5166, -0.1183, -0.848, -0.5166, -0.1183, -0.8589, -0.4806, -0.1768, -0.8589, -0.4806, -0.1768, -0.8589, -0.4806, -0.1768, -0.8506, -0.4784, -0.2184, -0.8506, -0.4784, -0.2184, -0.8506, -0.4784, -0.2184, -0.7981, -0.599, -0.06531, -0.7981, -0.599, -0.06531, -0.7981, -0.599, -0.06531, -0.8209, -0.5454, 0.1693, -0.8209, -0.5454, 0.1693, -0.8209, -0.5454, 0.1693, -0.7974, -0.5604, 0.2238, -0.7974, -0.5604, 0.2238, -0.7974, -0.5604, 0.2238, 0.9818, 0.02371, -0.1886, 0.9818, 0.02371, -0.1886, 0.9818, 0.02371, -0.1886, 0.9825, 0.03692, -0.1827, 0.9825, 0.03692, -0.1827, 0.9825, 0.03692, -0.1827, 0.9753, 0.07869, -0.2062, 0.9753, 0.07869, -0.2062, 0.9753, 0.07869, -0.2062, 0.9569, 0.2499, 0.1478, 0.9569, 0.2499, 0.1478, 0.9569, 0.2499, 0.1478, 0.9866, -0.153, -0.056, 0.9866, -0.153, -0.056, 0.9866, -0.153, -0.056, -0.9662, -0.1414, 0.2156, -0.9662, -0.1414, 0.2156, -0.9662, -0.1414, 0.2156, -0.9516, -0.07017, 0.2993, -0.9516, -0.07017, 0.2993, -0.9516, -0.07017, 0.2993, -0.8874, -0.3839, -0.255, -0.8874, -0.3839, -0.255, -0.8874, -0.3839, -0.255, -0.9951, -0.08866, -0.04392, -0.9951, -0.08866, -0.04392, -0.9951, -0.08866, -0.04392, -0.8993, -0.2259, 0.3745, -0.8993, -0.2259, 0.3745, -0.8993, -0.2259, 0.3745, -0.7462, 0.01023, 0.6657, -0.7462, 0.01023, 0.6657, -0.7462, 0.01023, 0.6657, -0.998, -0.06274, -0.002499, -0.998, -0.06274, -0.002499, -0.998, -0.06274, -0.002499, -0.8443, 0.477, 0.2441, -0.8443, 0.477, 0.2441, -0.8443, 0.477, 0.2441, -0.8972, 0.3542, 0.2638, -0.8972, 0.3542, 0.2638, -0.8972, 0.3542, 0.2638, -0.9505, 0.2959, -0.09462, -0.9505, 0.2959, -0.09462, -0.9505, 0.2959, -0.09462, -0.5615, 0.8211, 0.1028, -0.5615, 0.8211, 0.1028, -0.5615, 0.8211, 0.1028, -0.8717, 0.3521, 0.3409, -0.8717, 0.3521, 0.3409, -0.8717, 0.3521, 0.3409, -0.8926, 0.3288, 0.3086, -0.8926, 0.3288, 0.3086, -0.8926, 0.3288, 0.3086, -0.8693, 0.3943, -0.298, -0.8693, 0.3943, -0.298, -0.8693, 0.3943, -0.298, -0.954, 0.1039, -0.2814, -0.954, 0.1039, -0.2814, -0.954, 0.1039, -0.2814, -0.7627, 0.2424, -0.5996, -0.7627, 0.2424, -0.5996, -0.7627, 0.2424, -0.5996, -0.9388, 0.329, 0.1018, -0.9388, 0.329, 0.1018, -0.9388, 0.329, 0.1018, -0.4448, 0.5718, 0.6893, -0.4448, 0.5718, 0.6893, -0.4448, 0.5718, 0.6893, -0.4516, 0.5368, 0.7127, -0.4516, 0.5368, 0.7127, -0.4517, 0.5371, 0.7124, -0.7076, 0.6082, 0.3597, -0.7074, 0.6083, 0.36, -0.7074, 0.6083, 0.36, -0.9168, 0.2343, 0.3234, -0.9168, 0.2343, 0.3234, -0.9168, 0.2343, 0.3234, -0.5298, -0.7321, 0.4281, -0.5298, -0.7321, 0.4281, -0.5298, -0.7321, 0.4281, -0.7545, -0.3613, 0.5479, -0.7545, -0.3613, 0.5479, -0.7545, -0.3613, 0.5479, -0.6048, -0.6829, 0.4096, -0.6048, -0.6829, 0.4096, -0.6048, -0.6829, 0.4096, -0.9712, -0.1861, -0.1491, -0.9712, -0.1861, -0.1491, -0.9712, -0.1861, -0.1491, -0.9597, -0.2283, -0.164, -0.9597, -0.2283, -0.164, -0.9597, -0.2283, -0.164, -0.8187, -0.2653, 0.5093, -0.8187, -0.2653, 0.5093, -0.8187, -0.2653, 0.5093, -0.9241, 0.007937, 0.3821, -0.9241, 0.007937, 0.3821, -0.9241, 0.007937, 0.3821, -0.886, 0.08228, 0.4564, -0.886, 0.08228, 0.4564, -0.886, 0.08228, 0.4564, -0.8939, 0.09437, 0.4382, -0.8939, 0.09437, 0.4382, -0.8939, 0.09437, 0.4382, -0.8332, -0.2106, 0.5113, -0.8332, -0.2106, 0.5113, -0.8332, -0.2106, 0.5113, -0.9651, 0.07595, 0.2506, -0.9651, 0.07595, 0.2506, -0.9651, 0.07595, 0.2506, -0.9716, -0.07212, 0.2255, -0.9716, -0.07212, 0.2255, -0.9716, -0.07212, 0.2255, -0.6291, -0.6958, 0.3466, -0.6291, -0.6958, 0.3466, -0.6291, -0.6958, 0.3466, -0.5743, -0.758, 0.3093, -0.5743, -0.758, 0.3093, -0.5743, -0.758, 0.3093, -0.5801, -0.7398, 0.341, -0.5801, -0.7398, 0.341, -0.5801, -0.7398, 0.341, -0.8055, -0.3527, 0.4763, -0.8055, -0.3527, 0.4763, -0.8055, -0.3527, 0.4763, -0.4437, -0.01422, 0.896, -0.4437, -0.01422, 0.896, -0.4437, -0.01422, 0.896, -0.6738, -0.3711, 0.639, -0.6738, -0.3711, 0.639, -0.6738, -0.3711, 0.639, -0.397, -0.2984, 0.868, -0.3971, -0.2981, 0.868, -0.397, -0.2984, 0.868, -0.9075, -0.0545, 0.4165, -0.9075, -0.0545, 0.4165, -0.9078, -0.05421, 0.4158, -0.3754, 0.2366, 0.8962, -0.3754, 0.2366, 0.8962, -0.3754, 0.2366, 0.8962, -0.4695, 0.02379, 0.8826, -0.4695, 0.02379, 0.8826, -0.4695, 0.02379, 0.8826, -0.799, -0.009136, 0.6013, -0.799, -0.009136, 0.6013, -0.799, -0.009136, 0.6013, -0.7716, -0.04162, 0.6347, -0.7716, -0.04162, 0.6347, -0.7716, -0.04162, 0.6347, -0.9735, -0.04113, 0.2248, -0.9735, -0.04113, 0.2248, -0.9735, -0.04113, 0.2248, -0.7973, -0.3604, 0.4841, -0.7973, -0.3604, 0.4841, -0.7973, -0.3604, 0.4841, 0.9223, 0.1459, -0.3579, 0.9223, 0.1459, -0.3579, 0.9223, 0.1459, -0.3579, 0.9646, 0.1951, -0.1775, 0.9646, 0.1951, -0.1775, 0.9646, 0.1951, -0.1775, 0.8938, 0.263, -0.3634, 0.8938, 0.263, -0.3634, 0.8938, 0.263, -0.3634, 0.7559, -0.1173, -0.6441, 0.7559, -0.1173, -0.6441, 0.7559, -0.1173, -0.6441, 0.5819, 0.01275, -0.8131, 0.5819, 0.01275, -0.8131, 0.5819, 0.01275, -0.8131, -0.4299, -0.8981, 0.09267, -0.4299, -0.8981, 0.09267, -0.4299, -0.8981, 0.09267, 0.351, -0.9361, 0.0228, 0.351, -0.9361, 0.0228, 0.351, -0.9361, 0.0228, 0.3444, -0.9381, 0.03579, 0.3444, -0.9381, 0.03579, 0.3444, -0.9381, 0.03579, -0.1837, -0.9768, -0.1104, -0.1837, -0.9768, -0.1104, -0.1837, -0.9768, -0.1104, 0.03749, -0.6103, -0.7913, 0.03749, -0.6103, -0.7913, 0.03749, -0.6103, -0.7913, 0.5508, -0.3518, -0.7569, 0.5508, -0.3518, -0.7569, 0.5508, -0.3518, -0.7569, 0.04696, -0.9218, 0.3848, 0.04696, -0.9218, 0.3848, 0.04696, -0.9218, 0.3848, -0.05255, -0.9975, 0.04795, -0.05255, -0.9975, 0.04795, -0.05255, -0.9975, 0.04795, -0.6028, 0.1435, 0.7849, -0.6028, 0.1435, 0.7849, -0.6028, 0.1435, 0.7849, -0.3708, 0.342, 0.8634, -0.3708, 0.342, 0.8634, -0.3708, 0.342, 0.8634, -0.8843, 0.1132, 0.453, -0.8843, 0.1132, 0.453, -0.8843, 0.1132, 0.453, -0.3614, 0.1926, 0.9123, -0.3614, 0.1926, 0.9123, -0.3614, 0.1926, 0.9123, -0.4897, 0.6967, 0.5242, -0.4897, 0.6967, 0.5242, -0.4897, 0.6967, 0.5242, 0.4882, 0.6093, -0.6248, 0.4882, 0.6093, -0.6248, 0.4882, 0.6093, -0.6248, -0.0293, 0.999, 0.03358, -0.0293, 0.999, 0.03358, -0.0293, 0.999, 0.03358, 0.8741, -0.02197, -0.4852, 0.8741, -0.02197, -0.4852, 0.8741, -0.02197, -0.4852, -0.8151, 0.3131, 0.4875, -0.8151, 0.3131, 0.4875, -0.8151, 0.3131, 0.4875, 0.1887, 0.7551, 0.6279, 0.1887, 0.7551, 0.6279, 0.1887, 0.7551, 0.6279, 0.1066, -0.1819, 0.9775, 0.1066, -0.1819, 0.9775, 0.1066, -0.1819, 0.9775, -0.5466, 0.04348, 0.8363, -0.5466, 0.04348, 0.8363, -0.5466, 0.04348, 0.8363, -0.5478, -0.7547, 0.3609, -0.5478, -0.7547, 0.3609, -0.5478, -0.7547, 0.3609, 0.7385, 0.1956, -0.6452, 0.7385, 0.1956, -0.6452, 0.7385, 0.1956, -0.6452, -0.6551, -0.7236, 0.2173, -0.6551, -0.7236, 0.2173, -0.6551, -0.7236, 0.2173, -0.2126, -0.9601, 0.1815, -0.2126, -0.9601, 0.1815, -0.2126, -0.9601, 0.1815, 0.2199, -0.9691, -0.1115, 0.2199, -0.9691, -0.1115, 0.2199, -0.9691, -0.1115, -0.2206, -0.8618, -0.4568, -0.2206, -0.8618, -0.4568, -0.2206, -0.8618, -0.4568, 0.8648, -0.492, -0.1005, 0.8648, -0.492, -0.1005, 0.8648, -0.492, -0.1005, -0.0167, -0.9985, 0.0517, -0.0167, -0.9985, 0.0517, -0.0167, -0.9985, 0.0517, 0.6662, -0.4972, -0.5559, 0.6662, -0.4972, -0.5559, 0.6662, -0.4972, -0.5559, 0.7067, -0.355, -0.612, 0.7067, -0.355, -0.612, 0.7067, -0.355, -0.612, 0.1819, -0.9567, 0.2272, 0.1819, -0.9567, 0.2272, 0.1819, -0.9567, 0.2272, 0.1658, -0.9579, 0.2345, 0.1658, -0.9579, 0.2345, 0.1658, -0.9579, 0.2345, 0.1495, -0.9568, 0.2495, 0.1495, -0.9568, 0.2495, 0.1495, -0.9568, 0.2495, 0.0465, 0.7797, 0.6244, 0.0465, 0.7797, 0.6244, 0.0465, 0.7797, 0.6244, 0.07868, 0.8059, 0.5868, 0.07868, 0.8059, 0.5868, 0.07868, 0.8059, 0.5868, 0.1415, 0.7424, 0.6549, 0.1415, 0.7424, 0.6549, 0.1415, 0.7424, 0.6549, 0.1021, 0.6702, 0.7352, 0.1021, 0.6702, 0.7352, 0.1021, 0.6702, 0.7352, 0.3935, 0.8272, 0.4011, 0.3935, 0.8272, 0.4011, 0.3935, 0.8272, 0.4011, 0.7192, 0.3475, 0.6017, 0.7192, 0.3475, 0.6017, 0.7192, 0.3475, 0.6017, -0.3084, -0.3885, 0.8683, -0.3084, -0.3885, 0.8683, -0.3084, -0.3885, 0.8683, 0.7835, 0.2999, 0.5442, 0.7835, 0.2999, 0.5442, 0.7835, 0.2999, 0.5442, 0.8859, -0.3944, 0.2443, 0.8859, -0.3944, 0.2443, 0.8859, -0.3944, 0.2443, 0.882, 0.3646, -0.2986, 0.882, 0.3646, -0.2986, 0.882, 0.3646, -0.2986, 0.2113, 0.9268, 0.3105, 0.2067, 0.9265, 0.3143, 0.1984, 0.9283, 0.3145, 0.1984, 0.9283, 0.3145, 0.2067, 0.9265, 0.3143, 0.202, 0.9263, 0.3181, 0.1407, 0.9891, -0.0439, 0.1402, 0.989, -0.04794, 0.1402, 0.989, -0.04794, 0.1292, 0.9909, -0.03658, 0.1292, 0.9909, -0.03658, 0.1287, 0.9909, -0.03827, 0.1154, 0.9606, -0.2527, 0.1242, 0.9579, -0.259, 0.119, 0.9592, -0.2566, 0.119, 0.9592, -0.2566, 0.1242, 0.9579, -0.259, 0.1227, 0.9576, -0.2607, 0.09984, 0.8889, -0.4471, 0.09984, 0.8889, -0.4471, 0.09984, 0.8889, -0.4471, 0.1943, 0.8273, -0.5271, 0.1943, 0.8273, -0.5271, 0.1934, 0.8273, -0.5274, 0.1679, 0.6415, -0.7485, 0.168, 0.6391, -0.7506, 0.1697, 0.6384, -0.7508, 0.1657, 0.6434, -0.7474, 0.168, 0.6391, -0.7506, 0.1679, 0.6415, -0.7485, 0.6504, 0.5088, -0.5641, 0.65, 0.5091, -0.5642, 0.6486, 0.5101, -0.5649, 0.1461, 0.1861, -0.9716, 0.1462, 0.1929, -0.9703, 0.1341, 0.1886, -0.9729, 0.1341, 0.1886, -0.9729, 0.1462, 0.1929, -0.9703, 0.1373, 0.1925, -0.9716, 0.0912, -0.2035, -0.9748, 0.09088, -0.2071, -0.9741, 0.09088, -0.2071, -0.9741, 0.1218, -0.2299, -0.9656, 0.1218, -0.2299, -0.9656, 0.1218, -0.2299, -0.9656, 0.1157, -0.376, -0.9194, 0.1157, -0.376, -0.9194, 0.1157, -0.376, -0.9194, 0.2262, -0.4528, -0.8625, 0.2264, -0.4534, -0.8621, 0.2262, -0.4528, -0.8625, 0.2142, -0.5227, -0.8252, 0.2142, -0.5227, -0.8252, 0.2142, -0.5227, -0.8252, 0.1973, -0.506, -0.8397, 0.1973, -0.506, -0.8397, 0.1973, -0.506, -0.8397, 0.1542, -0.659, -0.7362, 0.1542, -0.659, -0.7362, 0.1542, -0.659, -0.7362, 0.2988, -0.7403, -0.6022, 0.2988, -0.7403, -0.6022, 0.2988, -0.7403, -0.6022, 0.3587, -0.9274, -0.1059, 0.3587, -0.9274, -0.1059, 0.3587, -0.9274, -0.1059, 0.137, -0.8777, -0.4592, 0.137, -0.8777, -0.4592, 0.137, -0.8777, -0.4592, 0.01086, -0.9677, 0.2519, 0.01086, -0.9677, 0.2519, 0.01086, -0.9677, 0.2519, -0.01574, -0.975, 0.2215, -0.01574, -0.975, 0.2215, -0.01574, -0.975, 0.2215, -0.1357, -0.6279, 0.7664, -0.1357, -0.6279, 0.7664, -0.1357, -0.6279, 0.7664, -0.281, -0.674, 0.6832, -0.281, -0.674, 0.6832, -0.281, -0.674, 0.6832, -0.1158, -0.2469, 0.9621, -0.1158, -0.2469, 0.9621, -0.1158, -0.2469, 0.9621, -0.04009, -0.1938, 0.9802, -0.04009, -0.1938, 0.9802, -0.04009, -0.1938, 0.9802, -0.06977, -0.4312, 0.8996, -0.06977, -0.4312, 0.8996, -0.06977, -0.4312, 0.8996, -0.1059, -0.4569, 0.8832, -0.1059, -0.4569, 0.8832, -0.1059, -0.4569, 0.8832, -0.06649, -0.9824, 0.1747, -0.06649, -0.9824, 0.1747, -0.06649, -0.9824, 0.1747, 0.08402, -0.956, 0.281, 0.08402, -0.956, 0.281, 0.08402, -0.956, 0.281, 0.08108, -0.9729, 0.2164, 0.08108, -0.9729, 0.2164, 0.08108, -0.9729, 0.2164, -0.1474, -0.9878, -0.05124, -0.1474, -0.9878, -0.05124, -0.1474, -0.9878, -0.05124, -0.1292, -0.7338, 0.667, -0.1292, -0.7338, 0.667, -0.1292, -0.7338, 0.667, -0.5342, -0.7585, 0.3731, -0.5342, -0.7585, 0.3731, -0.5342, -0.7585, 0.3731, -0.5872, -0.8066, -0.06786, -0.5872, -0.8066, -0.06786, -0.5872, -0.8066, -0.06786, -0.412, -0.8816, -0.2303, -0.412, -0.8816, -0.2303, -0.412, -0.8816, -0.2303, -0.3221, -0.5484, -0.7717, -0.3221, -0.5484, -0.7717, -0.3221, -0.5484, -0.7717, -0.59, -0.157, -0.792, -0.59, -0.157, -0.792, -0.59, -0.157, -0.792, -0.5859, -0.5576, -0.5881, -0.5859, -0.5576, -0.5881, -0.5859, -0.5576, -0.5881, -0.694, -0.1417, -0.7059, -0.694, -0.1417, -0.7059, -0.694, -0.1417, -0.7059, -0.8005, -0.5975, 0.04732, -0.8005, -0.5975, 0.04732, -0.8005, -0.5975, 0.04732, -0.7714, -0.1608, -0.6156, -0.7714, -0.1608, -0.6156, -0.7714, -0.1608, -0.6156, -0.8288, 0.3863, -0.4047, -0.8288, 0.3863, -0.4047, -0.8288, 0.3863, -0.4047, -0.6446, -0.5562, -0.5245, -0.6446, -0.5562, -0.5245, -0.6446, -0.5562, -0.5245, -0.5356, -0.8032, 0.2608, -0.5356, -0.8032, 0.2608, -0.5356, -0.8032, 0.2608, 0.7166, 0.5492, 0.4299, 0.7167, 0.5492, 0.4298, 0.7166, 0.5492, 0.4299, 0.3058, -0.467, 0.8297, 0.3058, -0.467, 0.8297, 0.3058, -0.467, 0.8297, 0.7528, -0.3975, 0.5248, 0.7528, -0.3975, 0.5248, 0.7528, -0.3975, 0.5248, 0.7357, -0.3281, 0.5925, 0.7357, -0.3281, 0.5925, 0.7357, -0.3281, 0.5925, 0.114, 0.1263, 0.9854, 0.114, 0.1263, 0.9854, 0.114, 0.1263, 0.9854, 0.04899, -0.0387, 0.998, 0.04899, -0.0387, 0.998, 0.04899, -0.0387, 0.998, -0.3938, 0.7927, 0.4654, -0.3938, 0.7927, 0.4654, -0.3934, 0.7931, 0.465, 0.5222, 0.8479, 0.09128, 0.5222, 0.8479, 0.09128, 0.5222, 0.8479, 0.09128, -0.3145, -0.3225, 0.8928, -0.3145, -0.3225, 0.8928, -0.3145, -0.3225, 0.8928, -0.3653, 0.9269, -0.08555, -0.3653, 0.9269, -0.08555, -0.3653, 0.9269, -0.08555, -0.02607, 0.7995, 0.6001, -0.02607, 0.7995, 0.6001, -0.02607, 0.7995, 0.6001, 0.9497, 0.09583, 0.2983, 0.9497, 0.09583, 0.2983, 0.9497, 0.09583, 0.2983, 0.4575, 0.7379, 0.4962, 0.4575, 0.7379, 0.4962, 0.4575, 0.7379, 0.4962, 0.889, -0.0119, -0.4577, 0.889, -0.0119, -0.4577, 0.889, -0.0119, -0.4577, 0.1348, 0.7992, -0.5858, 0.1348, 0.7992, -0.5858, 0.1348, 0.7992, -0.5858, 0.4214, 0.7053, -0.57, 0.4214, 0.7053, -0.57, 0.4214, 0.7053, -0.57, 0.5157, 0.8008, 0.3046, 0.5157, 0.8008, 0.3046, 0.5157, 0.8008, 0.3046, 0.5437, 0.7857, 0.2952, 0.5437, 0.7857, 0.2952, 0.5437, 0.7857, 0.2952, -0.417, 0.8549, 0.3087, -0.417, 0.8549, 0.3087, -0.417, 0.8549, 0.3087, 0.27, 0.6854, 0.6762, 0.27, 0.6854, 0.6762, 0.27, 0.6854, 0.6762, 0.296, 0.6089, 0.736, 0.296, 0.6089, 0.736, 0.296, 0.6089, 0.736, 0.3931, 0.5141, 0.7623, 0.3931, 0.5141, 0.7623, 0.3931, 0.5141, 0.7623, 0.8532, 0.2272, 0.4696, 0.8532, 0.2272, 0.4696, 0.8532, 0.2272, 0.4696, 0.5183, 0.1987, 0.8318, 0.5183, 0.1987, 0.8318, 0.5181, 0.1991, 0.8318, 0.7352, 0.5887, 0.3359, 0.7352, 0.5891, 0.3353, 0.7352, 0.5887, 0.3359, 0.6313, 0.6539, 0.4169, 0.6311, 0.6548, 0.4159, 0.6281, 0.6564, 0.4179, -0.529, -0.8457, -0.07082, -0.529, -0.8457, -0.07082, -0.529, -0.8457, -0.07082, -0.8575, -0.2048, -0.4721, -0.8575, -0.2048, -0.4721, -0.8575, -0.2048, -0.4721, 0.6311, 0.6548, 0.4159, 0.6279, 0.6573, 0.4169, 0.6281, 0.6564, 0.4179, 0.7166, 0.5492, 0.4299, 0.7166, 0.5492, 0.4299, 0.7166, 0.5492, 0.43, 0.7266, 0.6313, 0.2711, 0.7266, 0.6313, 0.2711, 0.7266, 0.6313, 0.2711, 0.6734, 0.6509, 0.3504, 0.6734, 0.6509, 0.3504, 0.6734, 0.6509, 0.3504, 0.5729, 0.8191, -0.0304, 0.5729, 0.8191, -0.0304, 0.5714, 0.8201, -0.03001, 0.5847, 0.7701, -0.255, 0.5847, 0.7695, -0.2568, 0.5847, 0.7695, -0.2568, 0.6011, 0.7681, -0.2208, 0.6002, 0.7683, -0.2224, 0.6002, 0.7683, -0.2224, 0.5852, 0.6394, -0.4986, 0.5852, 0.6394, -0.4986, 0.5852, 0.6394, -0.4986, 0.6194, 0.6497, -0.4407, 0.6194, 0.6497, -0.4407, 0.6193, 0.6504, -0.4399, 0.5639, 0.4332, -0.7031, 0.5631, 0.4335, -0.7035, 0.5631, 0.4335, -0.7035, 0.5859, 0.1689, -0.7926, 0.5855, 0.1671, -0.7932, 0.5855, 0.1671, -0.7932, 0.5375, 0.133, -0.8327, 0.5363, 0.1319, -0.8337, 0.5363, 0.1319, -0.8337, 0.4509, -0.2289, -0.8627, 0.4509, -0.2289, -0.8627, 0.4508, -0.2282, -0.863, 0.4709, -0.2061, -0.8578, 0.4709, -0.2061, -0.8578, 0.4709, -0.2061, -0.8578, 0.9624, -0.06949, 0.2625, 0.9624, -0.06949, 0.2625, 0.9624, -0.06949, 0.2625, 0.4269, -0.4289, -0.7961, 0.4262, -0.4276, -0.7972, 0.4219, -0.4303, -0.798, 0.4269, -0.4289, -0.7961, 0.4219, -0.4303, -0.798, 0.4228, -0.4314, -0.7969, 0.3699, -0.6846, -0.628, 0.3701, -0.6853, -0.6272, 0.3699, -0.6846, -0.628, 0.5182, -0.4633, -0.7189, 0.5182, -0.4633, -0.7189, 0.5182, -0.4633, -0.7189, 0.485, -0.7438, -0.4599, 0.485, -0.7438, -0.4599, 0.485, -0.7438, -0.4599, 0.536, -0.6678, -0.5165, 0.536, -0.6678, -0.5165, 0.536, -0.6678, -0.5165, 0.5213, -0.7288, -0.4441, 0.5213, -0.7288, -0.4441, 0.5213, -0.7288, -0.4441, 0.5654, -0.6639, -0.4895, 0.5654, -0.6639, -0.4895, 0.5654, -0.6639, -0.4895, 0.09528, -0.9884, -0.1183, 0.09528, -0.9884, -0.1183, 0.09528, -0.9884, -0.1183, 0.2334, -0.9459, 0.2256, 0.2334, -0.9459, 0.2256, 0.2334, -0.9459, 0.2256, -0.4734, -0.6181, 0.6276, -0.4734, -0.6181, 0.6276, -0.4734, -0.6181, 0.6276, -0.5787, -0.6894, 0.4356, -0.5787, -0.6894, 0.4356, -0.5787, -0.6894, 0.4356, -0.8196, -0.1017, 0.5638, -0.8196, -0.1017, 0.5638, -0.8196, -0.1017, 0.5638, -0.7483, 0.08088, 0.6584, -0.7483, 0.08088, 0.6584, -0.7483, 0.08088, 0.6584, -0.6475, -0.4007, 0.6483, -0.6475, -0.4007, 0.6483, -0.6475, -0.4007, 0.6483, -0.6462, -0.7224, 0.2462, -0.6462, -0.7224, 0.2462, -0.6462, -0.7224, 0.2462, -0.596, -0.7785, 0.197, -0.596, -0.7785, 0.197, -0.596, -0.7785, 0.197, -0.5294, -0.845, -0.0757, -0.5294, -0.845, -0.0757, -0.5294, -0.845, -0.0757, -0.4104, -0.8202, 0.3985, -0.4104, -0.8202, 0.3985, -0.4104, -0.8202, 0.3985, 0.9565, -0.09191, 0.277, 0.9565, -0.09191, 0.277, 0.9565, -0.09191, 0.277, 0.7544, -0.1838, 0.6301, 0.7544, -0.1838, 0.6301, 0.7544, -0.1838, 0.6301, 0.8655, 0.3587, 0.3498, 0.8655, 0.3587, 0.3498, 0.8655, 0.3587, 0.3498, 0.9441, 0.3255, 0.0523, 0.9441, 0.3255, 0.0523, 0.9441, 0.3255, 0.0523, 0.9108, 0.3712, -0.1805, 0.9108, 0.3712, -0.1805, 0.9108, 0.3712, -0.1805, 0.9907, -0.02319, -0.1342, 0.9907, -0.02319, -0.1342, 0.9907, -0.02319, -0.1342, 0.8929, 0.2969, -0.3384, 0.8929, 0.2969, -0.3384, 0.8929, 0.2969, -0.3384, 0.9209, 0.1979, -0.3358, 0.9209, 0.1979, -0.3358, 0.9209, 0.1979, -0.3358, 0.8947, 0.1684, -0.4138, 0.8947, 0.1684, -0.4138, 0.8947, 0.1684, -0.4138, 0.9661, -0.1258, -0.2256, 0.9661, -0.1258, -0.2256, 0.9661, -0.1258, -0.2256, 0.8652, 0.004624, -0.5014, 0.8652, 0.004624, -0.5014, 0.8652, 0.004624, -0.5014, 0.8625, 0.03119, -0.505, 0.8625, 0.03119, -0.505, 0.8625, 0.03119, -0.505, 0.7836, -0.159, -0.6006, 0.7836, -0.159, -0.6006, 0.7836, -0.159, -0.6006, 0.663, -0.5825, -0.4702, 0.663, -0.5825, -0.4702, 0.663, -0.5825, -0.4702, 0.9159, -0.2346, -0.3257, 0.9159, -0.2346, -0.3257, 0.9158, -0.2338, -0.3265, 0.8279, -0.4901, -0.2729, 0.8279, -0.4901, -0.2729, 0.8279, -0.4901, -0.2729, 0.8618, -0.4489, -0.2362, 0.8615, -0.4492, -0.2365, 0.8615, -0.4492, -0.2365, 0.848, -0.5166, -0.1183, 0.848, -0.5166, -0.1183, 0.848, -0.5166, -0.1183, 0.8589, -0.4806, -0.1769, 0.8589, -0.4806, -0.1769, 0.8589, -0.4806, -0.1769, 0.8506, -0.4784, -0.2183, 0.8506, -0.4784, -0.2183, 0.8506, -0.4784, -0.2183, 0.7981, -0.599, -0.06534, 0.7981, -0.599, -0.06534, 0.7981, -0.599, -0.06534, 0.8209, -0.5453, 0.1692, 0.8209, -0.5453, 0.1692, 0.8209, -0.5453, 0.1692, 0.7974, -0.5604, 0.2238, 0.7974, -0.5604, 0.2238, 0.7974, -0.5604, 0.2238, -0.9818, 0.02371, -0.1886, -0.9818, 0.02371, -0.1886, -0.9818, 0.02371, -0.1886, -0.9825, 0.03692, -0.1827, -0.9825, 0.03692, -0.1827, -0.9825, 0.03692, -0.1827, -0.9753, 0.07869, -0.2062, -0.9753, 0.07869, -0.2062, -0.9753, 0.07869, -0.2062, -0.9569, 0.2499, 0.1478, -0.9569, 0.2499, 0.1478, -0.9569, 0.2499, 0.1478, -0.9866, -0.153, -0.056, -0.9866, -0.153, -0.056, -0.9866, -0.153, -0.056, 0.9662, -0.1414, 0.2157, 0.9662, -0.1414, 0.2157, 0.9662, -0.1414, 0.2157, 0.9516, -0.07017, 0.2993, 0.9516, -0.07017, 0.2993, 0.9516, -0.07017, 0.2993, 0.8874, -0.384, -0.255, 0.8874, -0.384, -0.255, 0.8874, -0.384, -0.255, 0.9951, -0.08865, -0.04395, 0.9951, -0.08865, -0.04395, 0.9951, -0.08865, -0.04395, 0.8992, -0.2259, 0.3746, 0.8992, -0.2259, 0.3746, 0.8992, -0.2259, 0.3746, 0.7462, 0.01022, 0.6657, 0.7462, 0.01022, 0.6657, 0.7462, 0.01022, 0.6657, 0.998, -0.06272, -0.002515, 0.998, -0.06272, -0.002515, 0.998, -0.06272, -0.002515, 0.8443, 0.4771, 0.2441, 0.8443, 0.4771, 0.2441, 0.8443, 0.4771, 0.2441, 0.8972, 0.3542, 0.2638, 0.8972, 0.3542, 0.2638, 0.8972, 0.3542, 0.2638, 0.9505, 0.2959, -0.0946, 0.9505, 0.2959, -0.0946, 0.9505, 0.2959, -0.0946, 0.5615, 0.821, 0.1028, 0.5615, 0.821, 0.1028, 0.5615, 0.821, 0.1028, 0.8717, 0.3521, 0.3408, 0.8717, 0.3521, 0.3408, 0.8717, 0.3521, 0.3408, 0.8926, 0.3288, 0.3085, 0.8926, 0.3288, 0.3085, 0.8926, 0.3288, 0.3085, 0.8693, 0.3944, -0.298, 0.8693, 0.3944, -0.298, 0.8693, 0.3944, -0.298, 0.954, 0.1039, -0.2814, 0.954, 0.1039, -0.2814, 0.954, 0.1039, -0.2814, 0.7627, 0.2424, -0.5996, 0.7627, 0.2424, -0.5996, 0.7627, 0.2424, -0.5996, 0.9388, 0.3289, 0.1019, 0.9388, 0.3289, 0.1019, 0.9388, 0.3289, 0.1019, 0.4448, 0.5718, 0.6893, 0.4448, 0.5718, 0.6893, 0.4454, 0.5716, 0.6891, 0.4516, 0.5368, 0.7127, 0.452, 0.536, 0.713, 0.4516, 0.5368, 0.7127, 0.7074, 0.608, 0.3605, 0.7074, 0.6083, 0.36, 0.7074, 0.6083, 0.36, 0.9168, 0.2343, 0.3234, 0.9168, 0.2343, 0.3234, 0.9168, 0.2343, 0.3234, 0.5297, -0.7322, 0.4282, 0.5297, -0.7322, 0.4282, 0.5297, -0.7322, 0.4282, 0.7545, -0.3612, 0.5479, 0.7545, -0.3612, 0.5479, 0.7545, -0.3612, 0.5479, 0.6048, -0.6829, 0.4096, 0.6048, -0.6829, 0.4096, 0.6048, -0.6829, 0.4096, 0.9712, -0.186, -0.1491, 0.9712, -0.186, -0.1491, 0.9712, -0.186, -0.1491, 0.9597, -0.2283, -0.164, 0.9597, -0.2283, -0.164, 0.9597, -0.2283, -0.164, 0.8187, -0.2653, 0.5093, 0.8187, -0.2653, 0.5093, 0.8187, -0.2653, 0.5093, 0.9241, 0.007952, 0.3821, 0.9241, 0.007952, 0.3821, 0.9241, 0.007952, 0.3821, 0.886, 0.08228, 0.4564, 0.886, 0.08228, 0.4564, 0.886, 0.08228, 0.4564, 0.8939, 0.09437, 0.4382, 0.8939, 0.09437, 0.4382, 0.8939, 0.09437, 0.4382, 0.8332, -0.2106, 0.5113, 0.8332, -0.2106, 0.5113, 0.8332, -0.2106, 0.5113, 0.9651, 0.076, 0.2506, 0.9651, 0.076, 0.2506, 0.9651, 0.076, 0.2506, 0.9716, -0.07212, 0.2255, 0.9716, -0.07212, 0.2255, 0.9716, -0.07212, 0.2255, 0.6291, -0.6958, 0.3466, 0.6291, -0.6958, 0.3466, 0.6291, -0.6958, 0.3466, 0.5743, -0.758, 0.3093, 0.5743, -0.758, 0.3093, 0.5743, -0.758, 0.3093, 0.5801, -0.7398, 0.341, 0.5801, -0.7398, 0.341, 0.5801, -0.7398, 0.341, 0.8054, -0.3528, 0.4763, 0.8054, -0.3528, 0.4763, 0.8054, -0.3528, 0.4763, 0.4438, -0.01436, 0.896, 0.4438, -0.01436, 0.896, 0.4438, -0.01436, 0.896, 0.6738, -0.3711, 0.639, 0.6738, -0.3711, 0.639, 0.6738, -0.3711, 0.639, 0.397, -0.2984, 0.868, 0.397, -0.2984, 0.868, 0.3969, -0.2994, 0.8677, 0.9075, -0.0545, 0.4165, 0.9073, -0.05521, 0.4169, 0.9075, -0.0545, 0.4165, 0.3754, 0.2366, 0.8962, 0.3754, 0.2366, 0.8962, 0.3754, 0.2366, 0.8962, 0.4695, 0.02376, 0.8826, 0.4695, 0.02376, 0.8826, 0.4695, 0.02376, 0.8826, 0.799, -0.009203, 0.6013, 0.799, -0.009203, 0.6013, 0.799, -0.009203, 0.6013, 0.7716, -0.04166, 0.6347, 0.7716, -0.04166, 0.6347, 0.7716, -0.04166, 0.6347, 0.9735, -0.04121, 0.2249, 0.9735, -0.04121, 0.2249, 0.9735, -0.04121, 0.2249, 0.7973, -0.3604, 0.4841, 0.7973, -0.3604, 0.4841, 0.7973, -0.3604, 0.4841, -0.9223, 0.1459, -0.3579, -0.9223, 0.1459, -0.3579, -0.9223, 0.1459, -0.3579, -0.9646, 0.195, -0.1775, -0.9646, 0.195, -0.1775, -0.9646, 0.195, -0.1775, -0.8938, 0.263, -0.3634, -0.8938, 0.263, -0.3634, -0.8938, 0.263, -0.3634, -0.7559, -0.1172, -0.6441, -0.7559, -0.1172, -0.6441, -0.7559, -0.1172, -0.6441, -0.582, 0.01275, -0.8131, -0.582, 0.01275, -0.8131, -0.582, 0.01275, -0.8131, 0.43, -0.8981, 0.09269, 0.43, -0.8981, 0.09269, 0.43, -0.8981, 0.09269, -0.351, -0.9361, 0.02279, -0.351, -0.9361, 0.02279, -0.351, -0.9361, 0.02279, -0.3444, -0.9381, 0.03579, -0.3444, -0.9381, 0.03579, -0.3444, -0.9381, 0.03579, 0.1837, -0.9768, -0.1104, 0.1837, -0.9768, -0.1104, 0.1837, -0.9768, -0.1104, -0.03749, -0.6103, -0.7913, -0.03749, -0.6103, -0.7913, -0.03749, -0.6103, -0.7913, -0.5507, -0.3519, -0.7569, -0.5507, -0.3519, -0.7569, -0.5507, -0.3519, -0.7569, -0.04697, -0.9218, 0.3848, -0.04697, -0.9218, 0.3848, -0.04697, -0.9218, 0.3848, 0.05256, -0.9975, 0.04795, 0.05256, -0.9975, 0.04795, 0.05256, -0.9975, 0.04795, 0.6029, 0.1435, 0.7848, 0.6029, 0.1435, 0.7848, 0.6029, 0.1435, 0.7848, 0.3709, 0.342, 0.8634, 0.3709, 0.342, 0.8634, 0.3709, 0.342, 0.8634, 0.8843, 0.1131, 0.453, 0.8843, 0.1131, 0.453, 0.8843, 0.1131, 0.453, 0.3614, 0.1926, 0.9123, 0.3614, 0.1926, 0.9123, 0.3614, 0.1926, 0.9123, 0.4898, 0.6966, 0.5242, 0.4898, 0.6966, 0.5242, 0.4898, 0.6966, 0.5242, -0.4882, 0.6093, -0.6248, -0.4882, 0.6093, -0.6248, -0.4882, 0.6093, -0.6248, 0.0293, 0.999, 0.03358, 0.0293, 0.999, 0.03358, 0.0293, 0.999, 0.03358, -0.8741, -0.0219, -0.4852, -0.8741, -0.0219, -0.4852, -0.8741, -0.0219, -0.4852, 0.8151, 0.3131, 0.4875, 0.8151, 0.3131, 0.4875, 0.8151, 0.3131, 0.4875, -0.1887, 0.7551, 0.6279, -0.1887, 0.7551, 0.6279, -0.1887, 0.7551, 0.6279, -0.1066, -0.1819, 0.9775, -0.1066, -0.1819, 0.9775, -0.1066, -0.1819, 0.9775, 0.5466, 0.04348, 0.8363, 0.5466, 0.04348, 0.8363, 0.5466, 0.04348, 0.8363, 0.5478, -0.7547, 0.3609, 0.5478, -0.7547, 0.3609, 0.5478, -0.7547, 0.3609, -0.7385, 0.1956, -0.6452, -0.7385, 0.1956, -0.6452, -0.7385, 0.1956, -0.6452, 0.6552, -0.7236, 0.2172, 0.6552, -0.7236, 0.2172, 0.6552, -0.7236, 0.2172, 0.2126, -0.9601, 0.1815, 0.2126, -0.9601, 0.1815, 0.2126, -0.9601, 0.1815, -0.2199, -0.9691, -0.1115, -0.2199, -0.9691, -0.1115, -0.2199, -0.9691, -0.1115, 0.2205, -0.8618, -0.4568, 0.2205, -0.8618, -0.4568, 0.2205, -0.8618, -0.4568, -0.8648, -0.4919, -0.1005, -0.8648, -0.4919, -0.1005, -0.8648, -0.4919, -0.1005, 0.0167, -0.9985, 0.0517, 0.0167, -0.9985, 0.0517, 0.0167, -0.9985, 0.0517, -0.6662, -0.4971, -0.5559, -0.6662, -0.4971, -0.5559, -0.6662, -0.4971, -0.5559, -0.7067, -0.355, -0.612, -0.7067, -0.355, -0.612, -0.7067, -0.355, -0.612, -0.1819, -0.9567, 0.2272, -0.1819, -0.9567, 0.2272, -0.1819, -0.9567, 0.2272, -0.1658, -0.9579, 0.2345, -0.1658, -0.9579, 0.2345, -0.1658, -0.9579, 0.2345, -0.1495, -0.9568, 0.2495, -0.1495, -0.9568, 0.2495, -0.1495, -0.9568, 0.2495])] * 3)])

# ---- objects
ob_skulllow = bpy.data.objects.new('SkullLow', me_skulllow)

# ---- transforms, parenting, visibility, modifiers, constraints
ob_skulllow.location = (0.0, 0.0, 0.0)
ob_skulllow.rotation_euler = (1.571, -0.0, 0.0)
ob_skulllow.lineart.crease_threshold = 0.0

# ---- collection membership
col_collection.objects.link(ob_skulllow)

# ---- scene / render settings (as saved in the file)
scene.frame_start = 1; scene.frame_end = 250; scene.frame_set(1)
scene.render.engine = 'BLENDER_EEVEE_NEXT'
scene.cycles.use_denoising = False
scene.cycles.samples = 128
scene.cycles.sampling_pattern = 'TABULATED_SOBOL'
scene.cycles.use_adaptive_sampling = False
scene.cycles.use_light_tree = False
scene.view_settings.view_transform = 'Filmic'
bpy.context.view_layer.update()

# ---- added for rendering (the .blend has no active camera and no usable light): camera, sun
cam_auto = bpy.data.cameras.new('AutoCamera')
cam_auto.lens = 50.0
cam_auto.sensor_width = 36.0
cam_auto.clip_end = 1000.0
ob_auto_camera = bpy.data.objects.new('AutoCamera', cam_auto)
scene.collection.objects.link(ob_auto_camera)
ob_auto_camera.location = (0.312292, -0.295572, 0.286818)
ob_auto_camera.rotation_euler = (1.09748, -7.21219e-08, 0.694738)
scene.camera = ob_auto_camera
light_auto_sun = bpy.data.lights.new('AutoSun', 'SUN')
light_auto_sun.energy = 3.0
light_auto_sun.angle = 0.0523599
ob_auto_sun = bpy.data.objects.new('AutoSun', light_auto_sun)
scene.collection.objects.link(ob_auto_sun)
ob_auto_sun.rotation_euler = (0.872665, 0.174533, 0.523599)
bpy.context.view_layer.update()
